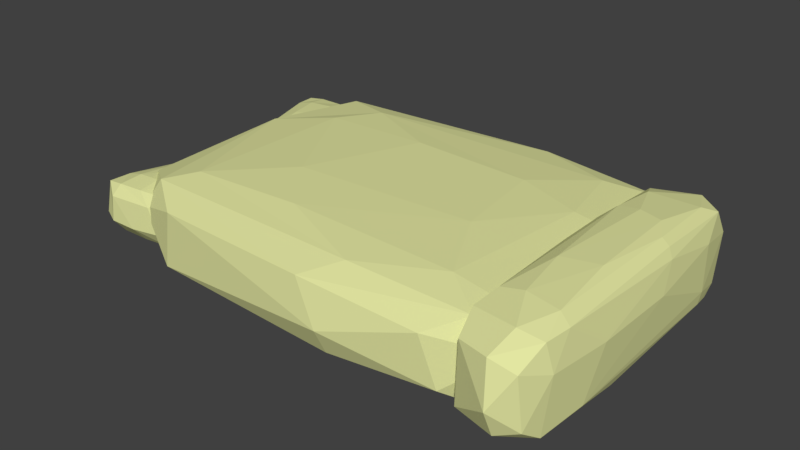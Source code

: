 # Source: sack_of_grain_v2-2.blend  (saved by Blender 2.79.0; exported with 4.5.12 LTS)
import bpy
from mathutils import Matrix  # noqa: F401  (used for matrix-valued properties, if any)

bpy.ops.wm.read_factory_settings(use_empty=True)
scene = bpy.context.scene
scene.name = 'Scene'

# ---- collections
col_collection_1 = bpy.data.collections.new('Collection 1'); scene.collection.children.link(col_collection_1)

# ---- materials (node trees are filled in below, after node groups)
mat_material_004 = bpy.data.materials.new('Material.004')
mat_material_004.alpha_threshold = 0.0
mat_material_004.use_transparent_shadow = False
mat_material_004.diffuse_color = (0.7605, 0.7835, 0.3564, 1.0)
mat_material_004.roughness = 0.5

# ---- material node trees

# ---- world
world_world = bpy.data.worlds.new('World'); scene.world = world_world
world_world.color = (0.05088, 0.05088, 0.05088)
world_world.use_sun_shadow = False
world_world.sun_shadow_jitter_overblur = 0.0
world_world.cycles.sampling_method = 'MANUAL'

# ---- meshes
me_cube_008 = bpy.data.meshes.new('Cube.008')
me_cube_008.from_pydata([(-0.6956, 0.331, 3.778), (-0.6368, 0.7187, 3.806), (-0.6431, 0.7133, 1.46), (-0.9055, 0.152, 3.539), (-0.9077, 0.1674, 1.762), (-1.003, 0.747, 1.513), (-0.7991, 0.2239, 1.539), (-0.9073, 0.128, 2.274), (-0.6909, 0.3203, 2.185), (-0.6251, 0.7303, 2.126), (-0.9369, 0.2959, 3.718), (-0.9965, 0.6238, 1.469), (-0.8243, 0.7527, 3.958), (-0.8243, 0.7527, 1.371), (-0.9726, 0.2976, 2.235), (-0.7823, 0.1729, 2.65), (-0.835, 0.8189, 2.095), (-0.8117, 0.4883, 4.173), (-0.8117, 0.4883, 1.157), (-0.6883, 0.3607, 1.473), (-0.8593, 0.1744, 1.638), (-0.7395, 0.283, 3.851), (-0.6417, 0.6385, 3.949), (-1.008, 0.7533, 3.8), (-0.9358, 0.7607, 3.918), (-0.7124, 0.7351, 1.381), (-0.6383, 0.6304, 1.377), (-0.7395, 0.283, 1.479), (-0.8488, 0.1769, 3.707), (-0.6707, 0.456, 3.97), (-0.9959, 0.6326, 3.851), (-1.024, 0.7743, 2.163), (-0.7124, 0.7351, 3.949), (-0.9358, 0.7607, 1.411), (-0.63, 0.4853, 2.287), (-0.6075, 0.6264, 1.959), (-1.033, 0.6228, 2.147), (-0.9724, 0.3198, 3.241), (-0.8547, 0.1098, 2.249), (-0.7741, 0.1938, 2.015), (-0.7772, 0.1914, 3.305), (-0.9484, 0.823, 2.116), (-0.7069, 0.7846, 2.122), (-0.819, 0.6399, 4.173), (-0.8045, 0.3366, 4.057), (-0.7234, 0.5096, 4.173), (-0.9001, 0.4669, 4.057), (-0.819, 0.6399, 1.156), (-0.8045, 0.3366, 1.273), (-0.9001, 0.4669, 1.273), (-0.7234, 0.5096, 1.156), (-0.7324, 0.3791, 1.242), (-0.8767, 0.2963, 1.399), (-0.9222, 0.6378, 1.242), (-0.8767, 0.2963, 3.931), (-0.7324, 0.3791, 4.087), (-0.7156, 0.6398, 4.154), (-0.7544, 0.7923, 3.453), (-0.8543, 0.1214, 3.247), (-1.028, 0.6354, 3.349), (-0.6338, 0.4986, 3.415), (-0.6042, 0.645, 3.25), (-0.9446, 0.8128, 3.403), (-0.9222, 0.6378, 4.087), (-0.7156, 0.6398, 1.175), (0.7351, -0.8189, 0.5986), (1.009, -0.8219, 4.733), (0.7281, -0.5792, 0.3472), (0.7372, 0.7497, 0.9055), (1.011, 0.6787, 0.4482), (1.023, -0.6758, 4.793), (1.011, -0.8205, 0.5158), (0.7362, -0.795, 4.842), (1.022, -0.2735, 0.3011), (1.022, 0.162, 5.011), (0.8307, -0.8511, 0.2989), (0.9164, -0.8476, 5.008), (0.8116, -0.3192, 5.48), (0.9331, -0.3748, -0.1778), (0.7615, -0.9555, 1.18), (0.9138, -1.048, 2.266), (1.042, -0.5639, 0.8836), (0.7064, 0.4504, 0.8836), (0.9151, -0.9837, 0.9043), (0.7378, 0.7118, 4.782), (1.014, 0.693, 4.737), (0.725, -0.855, 3.339), (0.7171, 0.1692, 4.88), (0.8307, 0.7376, 0.2989), (0.9178, 0.7838, 4.879), (0.8933, -0.9991, 4.313), (1.059, 0.05052, 3.288), (0.8468, 0.9245, 2.228), (0.9358, 0.8316, 0.7566), (0.6889, 0.1562, 2.266), (0.7324, 0.632, 0.4258), (0.9916, -0.5548, 0.06885), (0.9955, -0.9325, 1.205), (1.046, 0.5216, 1.519), (0.9502, 0.8974, 1.705), (0.7629, 0.8583, 1.722), (0.7024, -0.635, 1.519), (0.6931, 0.1551, 3.817), (0.7118, -0.6351, 0.8388), (0.7638, 0.8478, 3.831), (0.8149, 0.8554, 0.9089), (1.011, 0.7497, 0.9055), (1.043, 0.5335, 3.831), (1.042, 0.1471, 4.552), (1.036, 0.5216, 0.8388), (0.9842, -0.9613, 3.831), (0.9011, 0.3234, -0.1648), (0.9844, 0.3595, 0.01471), (0.7565, 0.1652, -0.007503), (0.7702, -0.6569, 0.07543), (0.847, 0.3234, 5.464), (0.7618, 0.3307, 5.291), (0.9915, 0.1652, 5.306), (0.9414, 0.2864, 5.446), (0.9779, -0.6569, 5.223), (0.8453, -0.6342, 5.349), (0.9347, -0.6923, 0.03902), (0.7673, -0.9516, 4.247), (1.033, -0.8025, 3.385), (1.056, -0.4433, 3.314), (1.013, 0.7948, 3.385), (0.9136, 0.9122, 3.817), (0.715, 0.689, 3.385), (0.7553, -0.6482, 5.157), (0.9509, -0.2575, 5.441), (0.9786, 0.5935, 5.153), (0.7813, 0.5734, 5.231), (0.7956, 0.5376, 0.01951), (0.9668, 0.5734, 0.06798), (0.7085, -0.6457, 4.269), (0.8038, -0.05674, -0.1859), (-0.6647, -0.4246, 3.778), (-0.6059, -0.8123, 3.806), (-0.6122, -0.8069, 1.46), (-0.8746, -0.2456, 3.539), (-0.8768, -0.2609, 1.762), (-0.9725, -0.8406, 1.513), (-0.7682, -0.3174, 1.539), (-0.8764, -0.2216, 2.274), (-0.6601, -0.4139, 2.185), (-0.5942, -0.8239, 2.126), (-0.906, -0.3895, 3.718), (-0.9656, -0.7173, 1.469), (-0.7934, -0.8463, 3.958), (-0.7934, -0.8463, 1.371), (-0.9417, -0.3912, 2.235), (-0.7514, -0.2664, 2.65), (-0.8041, -0.9125, 2.095), (-0.7808, -0.5819, 4.173), (-0.7808, -0.5819, 1.157), (-0.6574, -0.4542, 1.473), (-0.8284, -0.268, 1.638), (-0.7086, -0.3766, 3.851), (-0.6108, -0.7321, 3.949), (-0.9774, -0.8469, 3.8), (-0.9049, -0.8543, 3.918), (-0.6815, -0.8286, 1.381), (-0.6074, -0.724, 1.377), (-0.7086, -0.3766, 1.479), (-0.8179, -0.2705, 3.707), (-0.6398, -0.5496, 3.97), (-0.965, -0.7261, 3.851), (-0.9929, -0.8678, 2.163), (-0.6815, -0.8286, 3.949), (-0.9049, -0.8543, 1.411), (-0.5991, -0.5789, 2.287), (-0.5766, -0.72, 1.959), (-1.002, -0.7164, 2.147), (-0.9415, -0.4134, 3.241), (-0.8238, -0.2034, 2.249), (-0.7432, -0.2873, 2.015), (-0.7463, -0.285, 3.305), (-0.9175, -0.9166, 2.116), (-0.676, -0.8782, 2.122), (-0.7881, -0.7335, 4.173), (-0.7736, -0.4302, 4.057), (-0.6925, -0.6032, 4.173), (-0.8692, -0.5605, 4.057), (-0.7881, -0.7335, 1.156), (-0.7736, -0.4302, 1.273), (-0.8692, -0.5605, 1.273), (-0.6925, -0.6032, 1.156), (-0.7015, -0.4727, 1.242), (-0.8458, -0.3899, 1.399), (-0.8913, -0.7314, 1.242), (-0.8458, -0.3899, 3.931), (-0.7015, -0.4727, 4.087), (-0.6847, -0.7334, 4.154), (-0.7235, -0.8859, 3.453), (-0.8234, -0.215, 3.247), (-0.9969, -0.7289, 3.349), (-0.6029, -0.5922, 3.415), (-0.5733, -0.7385, 3.25), (-0.9137, -0.9063, 3.403), (-0.8913, -0.7314, 4.087), (-0.6847, -0.7334, 1.175), (-0.715, -0.8189, 0.7263), (0.7525, -0.8219, 4.598), (-0.7525, -0.5792, 0.4908), (-0.7034, 0.7497, 1.014), (0.7647, 0.6787, 0.5855), (0.8285, -0.6758, 4.654), (0.762, -0.8205, 0.6487), (-0.7091, -0.795, 4.7), (0.8246, -0.2735, 0.4477), (0.8197, 0.162, 4.858), (-0.2028, -0.8511, 0.4456), (0.2562, -0.8476, 4.855), (-0.305, -0.3192, 5.298), (0.3455, -0.3748, -0.0007644), (-0.5735, -0.9555, 1.271), (0.2422, -1.048, 2.288), (0.9273, -0.5639, 0.9932), (-0.8688, 0.4504, 0.9932), (0.2494, -0.9837, 1.013), (-0.7004, 0.7118, 4.644), (0.779, 0.693, 4.602), (-0.7691, -0.855, 3.293), (-0.8114, 0.1692, 4.736), (-0.2028, 0.7376, 0.4456), (0.2638, 0.7838, 4.735), (0.1323, -0.9991, 4.204), (1.021, 0.05052, 3.245), (-0.1165, 0.9245, 2.252), (0.36, 0.8316, 0.8743), (-0.9622, 0.1562, 2.288), (-0.7294, 0.632, 0.5644), (0.6593, -0.5548, 0.2302), (0.6798, -0.9325, 1.294), (0.9485, 0.5216, 1.588), (0.4373, 0.8974, 1.763), (-0.5662, 0.8583, 1.779), (-0.8901, -0.6351, 1.588), (-0.9397, 0.1551, 3.74), (-0.8397, -0.6351, 0.9512), (-0.561, 0.8478, 3.753), (-0.2876, 0.8554, 1.017), (0.7619, 0.7497, 1.014), (0.9338, 0.5335, 3.753), (0.9276, 0.1471, 4.428), (0.8981, 0.5216, 0.9512), (0.6195, -0.9613, 3.753), (0.1741, 0.3234, 0.01144), (0.6205, 0.3595, 0.1795), (-0.6002, 0.1652, 0.1587), (-0.5271, -0.6569, 0.2364), (-0.1157, 0.3234, 5.282), (-0.5717, 0.3307, 5.12), (0.6587, 0.1652, 5.135), (0.3902, 0.2864, 5.265), (0.5856, -0.6569, 5.057), (-0.1245, -0.6342, 5.175), (0.354, -0.6923, 0.2023), (-0.5426, -0.9516, 4.143), (0.8808, -0.8025, 3.336), (1.002, -0.4433, 3.269), (0.775, 0.7948, 3.336), (0.2411, 0.9122, 3.74), (-0.8224, 0.689, 3.336), (-0.607, -0.6482, 4.995), (0.441, -0.2575, 5.261), (0.5895, 0.5935, 4.992), (-0.4677, 0.5734, 5.064), (-0.3909, 0.5376, 0.184), (0.5261, 0.5734, 0.2294), (-0.8574, -0.6457, 4.164), (-0.3471, -0.05674, -0.008321)], [], [(61, 35, 9), (38, 39, 15), (28, 58, 40), (25, 2, 26, 64), (54, 46, 10), (27, 51, 19), (28, 44, 54), (57, 42, 16), (6, 27, 39), (14, 11, 4), (61, 9, 1), (26, 50, 64), (24, 23, 30, 63), (10, 30, 59, 37), (62, 23, 24), (40, 0, 21), (37, 3, 10), (61, 1, 22), (12, 43, 56, 32), (39, 8, 15), (32, 57, 12), (17, 44, 55, 45), (13, 47, 53, 33), (49, 18, 48, 52), (26, 19, 51, 50), (18, 50, 51, 48), (48, 51, 27, 6), (11, 49, 52, 4), (52, 48, 6, 20), (20, 4, 52), (33, 53, 11, 5), (53, 47, 18, 49), (49, 11, 53), (46, 54, 44, 17), (10, 3, 28, 54), (29, 55, 21, 0), (55, 29, 45), (44, 28, 21, 55), (32, 56, 22, 1), (56, 45, 29, 22), (43, 17, 45, 56), (42, 57, 1, 9), (16, 42, 25, 13), (1, 57, 32), (42, 9, 2, 25), (5, 31, 41, 33), (33, 41, 16, 13), (15, 40, 58, 38), (38, 58, 3, 7), (39, 38, 20, 6), (3, 58, 28), (38, 7, 4, 20), (19, 8, 39, 27), (37, 59, 36, 14), (59, 23, 31, 36), (36, 31, 5, 11), (23, 59, 30), (36, 11, 14), (34, 60, 0, 8), (14, 4, 7), (35, 34, 19, 26), (0, 60, 29), (2, 9, 35, 26), (19, 34, 8), (22, 29, 60, 61), (34, 35, 61), (34, 61, 60), (3, 37, 14, 7), (8, 0, 40, 15), (23, 62, 41, 31), (28, 40, 21), (62, 57, 16, 41), (24, 12, 57, 62), (12, 24, 63, 43), (63, 46, 17, 43), (30, 10, 46, 63), (13, 25, 64, 47), (47, 64, 50, 18), (112, 73, 96), (68, 100, 105), (133, 112, 111), (133, 69, 112), (132, 113, 95), (114, 75, 65), (135, 78, 114), (131, 116, 115), (119, 76, 66), (92, 126, 99), (91, 108, 124), (87, 128, 116), (118, 77, 129), (89, 130, 85), (113, 67, 95), (80, 79, 83), (79, 65, 75), (97, 80, 83), (71, 83, 75), (66, 110, 123), (110, 80, 97), (81, 71, 73), (69, 109, 73), (85, 107, 125), (107, 91, 98), (92, 99, 105), (93, 69, 88), (99, 106, 93), (84, 104, 127), (82, 95, 67), (65, 103, 67), (72, 134, 86), (72, 87, 134), (101, 94, 82), (127, 68, 82), (100, 92, 105), (108, 91, 107), (98, 91, 81), (123, 71, 81), (112, 96, 78), (111, 135, 132), (96, 71, 121), (96, 121, 78), (122, 72, 86), (124, 70, 123), (119, 120, 76), (115, 77, 118), (114, 121, 75), (111, 78, 135), (103, 101, 82), (85, 74, 108), (109, 98, 81), (66, 76, 90), (111, 112, 78), (133, 111, 132), (113, 135, 114), (115, 116, 77), (118, 130, 131, 115), (118, 129, 117), (130, 118, 117), (120, 119, 129, 77), (117, 129, 119), (76, 120, 128, 72), (72, 122, 90, 76), (87, 72, 128), (121, 71, 75), (122, 79, 80, 90), (108, 74, 70), (94, 102, 127), (99, 126, 125), (124, 108, 70), (119, 70, 74, 117), (79, 122, 86), (116, 128, 77), (77, 128, 120), (74, 85, 130, 117), (70, 119, 66), (89, 131, 130), (98, 109, 106, 125), (89, 84, 131), (67, 113, 114), (67, 114, 65), (88, 133, 132), (88, 132, 95), (132, 135, 113), (88, 69, 133), (83, 79, 75), (71, 123, 97), (71, 97, 83), (66, 90, 110), (123, 110, 97), (110, 90, 80), (91, 124, 81), (105, 88, 95, 68), (69, 106, 109), (73, 109, 81), (85, 108, 107), (125, 107, 98), (105, 99, 93), (93, 106, 69), (68, 127, 100), (92, 100, 104, 126), (88, 105, 93), (127, 104, 100), (101, 103, 65, 86), (82, 68, 95), (94, 101, 134, 102), (67, 103, 82), (86, 134, 101), (126, 104, 84, 89), (134, 87, 102), (94, 127, 82), (85, 125, 126, 89), (87, 116, 131, 84), (99, 125, 106), (124, 123, 81), (79, 86, 65), (112, 69, 73), (114, 78, 121), (73, 71, 96), (123, 70, 66), (84, 127, 102, 87), (197, 145, 171), (174, 151, 175), (164, 176, 194), (161, 200, 162, 138), (190, 146, 182), (163, 155, 187), (164, 190, 180), (193, 152, 178), (142, 175, 163), (150, 140, 147), (197, 137, 145), (162, 200, 186), (160, 199, 166, 159), (146, 173, 195, 166), (198, 160, 159), (176, 157, 136), (173, 146, 139), (197, 158, 137), (148, 168, 192, 179), (175, 151, 144), (168, 148, 193), (153, 181, 191, 180), (149, 169, 189, 183), (185, 188, 184, 154), (162, 186, 187, 155), (154, 184, 187, 186), (184, 142, 163, 187), (147, 140, 188, 185), (188, 156, 142, 184), (156, 188, 140), (169, 141, 147, 189), (189, 185, 154, 183), (185, 189, 147), (182, 153, 180, 190), (146, 190, 164, 139), (165, 136, 157, 191), (191, 181, 165), (180, 191, 157, 164), (168, 137, 158, 192), (192, 158, 165, 181), (179, 192, 181, 153), (178, 145, 137, 193), (152, 149, 161, 178), (137, 168, 193), (178, 161, 138, 145), (141, 169, 177, 167), (169, 149, 152, 177), (151, 174, 194, 176), (174, 143, 139, 194), (175, 142, 156, 174), (139, 164, 194), (174, 156, 140, 143), (155, 163, 175, 144), (173, 150, 172, 195), (195, 172, 167, 159), (172, 147, 141, 167), (159, 166, 195), (172, 150, 147), (170, 144, 136, 196), (150, 143, 140), (171, 162, 155, 170), (136, 165, 196), (138, 162, 171, 145), (155, 144, 170), (158, 197, 196, 165), (170, 197, 171), (170, 196, 197), (139, 143, 150, 173), (144, 151, 176, 136), (159, 167, 177, 198), (164, 157, 176), (198, 177, 152, 193), (160, 198, 193, 148), (148, 179, 199, 160), (199, 179, 153, 182), (166, 199, 182, 146), (149, 183, 200, 161), (183, 154, 186, 200), (248, 209, 232), (204, 236, 241), (269, 248, 247), (269, 205, 248), (268, 249, 231), (250, 211, 201), (271, 214, 250), (267, 252, 251), (255, 212, 202), (228, 262, 235), (227, 244, 260), (223, 264, 252), (254, 213, 265), (225, 266, 221), (249, 203, 231), (216, 215, 219), (215, 201, 211), (233, 216, 219), (207, 219, 211), (202, 246, 259), (246, 216, 233), (217, 207, 209), (205, 245, 209), (221, 243, 261), (243, 227, 234), (228, 235, 241), (229, 205, 224), (235, 242, 229), (220, 240, 263), (218, 231, 203), (201, 239, 203), (208, 270, 222), (208, 223, 270), (237, 230, 218), (263, 204, 218), (236, 228, 241), (244, 227, 243), (234, 227, 217), (259, 207, 217), (248, 232, 214), (247, 271, 268), (232, 207, 257), (232, 257, 214), (258, 208, 222), (260, 206, 259), (255, 256, 212), (251, 213, 254), (250, 257, 211), (247, 214, 271), (239, 237, 218), (221, 210, 244), (245, 234, 217), (202, 212, 226), (247, 248, 214), (269, 247, 268), (249, 271, 250), (251, 252, 213), (254, 266, 267, 251), (254, 265, 253), (266, 254, 253), (256, 255, 265, 213), (253, 265, 255), (212, 256, 264, 208), (208, 258, 226, 212), (223, 208, 264), (257, 207, 211), (258, 215, 216, 226), (244, 210, 206), (230, 238, 263), (235, 262, 261), (260, 244, 206), (255, 206, 210, 253), (215, 258, 222), (252, 264, 213), (213, 264, 256), (210, 221, 266, 253), (206, 255, 202), (225, 267, 266), (234, 245, 242, 261), (225, 220, 267), (203, 249, 250), (203, 250, 201), (224, 269, 268), (224, 268, 231), (268, 271, 249), (224, 205, 269), (219, 215, 211), (207, 259, 233), (207, 233, 219), (202, 226, 246), (259, 246, 233), (246, 226, 216), (227, 260, 217), (241, 224, 231, 204), (205, 242, 245), (209, 245, 217), (221, 244, 243), (261, 243, 234), (241, 235, 229), (229, 242, 205), (204, 263, 236), (228, 236, 240, 262), (224, 241, 229), (263, 240, 236), (237, 239, 201, 222), (218, 204, 231), (230, 237, 270, 238), (203, 239, 218), (222, 270, 237), (262, 240, 220, 225), (270, 223, 238), (230, 263, 218), (221, 261, 262, 225), (223, 252, 267, 220), (235, 261, 242), (260, 259, 217), (215, 222, 201), (248, 205, 209), (250, 214, 257), (209, 207, 232), (259, 206, 202), (220, 263, 238, 223)])
me_cube_008.materials.append(mat_material_004)
me_cube_008.use_remesh_preserve_volume = False
me_cube_008.use_remesh_preserve_attributes = False
me_cube_008.use_mirror_vertex_groups = False
me_cube_008.update()

# ---- objects
ob_cube_005 = bpy.data.objects.new('Cube.005', me_cube_008)

# ---- transforms, parenting, visibility, modifiers, constraints
ob_cube_005.location = (1.739, -1.848, 0.6542)
ob_cube_005.scale = (0.2416, 0.1737, 0.01936)
ob_cube_005.lineart.crease_threshold = 0.0
_m = ob_cube_005.modifiers.new('Collision', 'COLLISION')

# ---- collection membership
col_collection_1.objects.link(ob_cube_005)

# ---- scene / render settings (as saved in the file)
scene.frame_start = 1; scene.frame_end = 250; scene.frame_set(0)
scene.render.engine = 'BLENDER_EEVEE_NEXT'
scene.render.resolution_percentage = 50
scene.render.dither_intensity = 0.0
scene.cycles.use_denoising = False
scene.cycles.samples = 128
scene.cycles.sampling_pattern = 'TABULATED_SOBOL'
scene.cycles.use_adaptive_sampling = False
scene.cycles.use_light_tree = False
scene.cycles.blur_glossy = 0.0
scene.cycles.sample_clamp_indirect = 0.0
scene.view_settings.view_transform = 'Standard'
bpy.context.view_layer.update()

# ---- added for rendering (the .blend has no active camera and no usable light): camera, sun
cam_auto = bpy.data.cameras.new('AutoCamera')
cam_auto.lens = 50.0
cam_auto.sensor_width = 36.0
cam_auto.clip_end = 1000.0
ob_auto_camera = bpy.data.objects.new('AutoCamera', cam_auto)
scene.collection.objects.link(ob_auto_camera)
ob_auto_camera.location = (2.31617, -2.54758, 1.16481)
ob_auto_camera.rotation_euler = (1.09748, -7.21219e-08, 0.694738)
scene.camera = ob_auto_camera
light_auto_sun = bpy.data.lights.new('AutoSun', 'SUN')
light_auto_sun.energy = 3.0
light_auto_sun.angle = 0.0523599
ob_auto_sun = bpy.data.objects.new('AutoSun', light_auto_sun)
scene.collection.objects.link(ob_auto_sun)
ob_auto_sun.rotation_euler = (0.872665, 0.174533, 0.523599)
bpy.context.view_layer.update()
